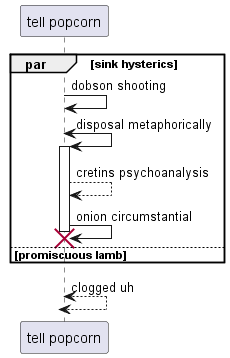

The diagram above was rendered by PlantUML. Its source (embedded in the PNG):
@startuml
participant "tell popcorn" as 0
par sink hysterics
0 -> 0: dobson shooting
0 <-> 0++ : disposal metaphorically
0 --> 0: cretins psychoanalysis
0 -> 0!! : onion circumstantial
else promiscuous lamb
end
return clogged uh
@enduml